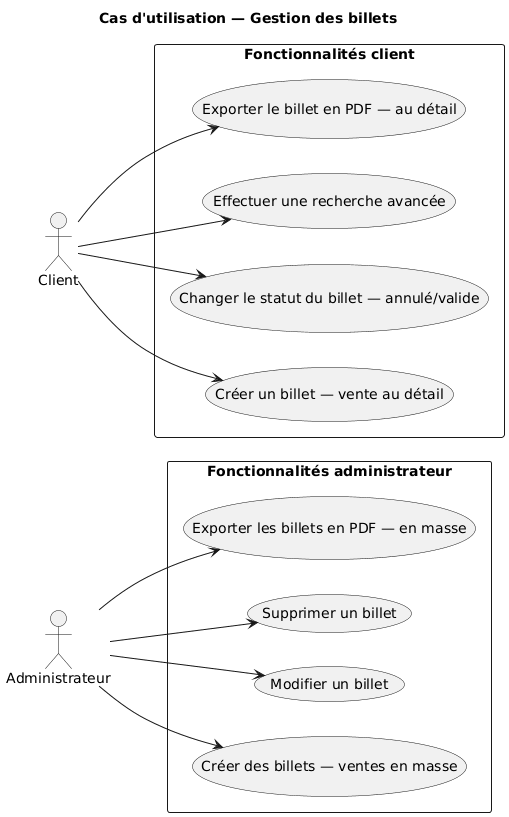

The diagram above was rendered by PlantUML. Its source (embedded in the PNG):
@startuml
title Cas d'utilisation — Gestion des billets

left to right direction

actor "Administrateur" as admin
actor "Client" as cli

rectangle "Fonctionnalités administrateur" {
  (Créer des billets — ventes en masse) as creaMass
  (Modifier un billet) as modif
  (Supprimer un billet) as supp
  (Exporter les billets en PDF — en masse) as exportMass
}

rectangle "Fonctionnalités client" {
  (Créer un billet — vente au détail) as creaDet
  (Changer le statut du billet — annulé/valide) as chg
  (Effectuer une recherche avancée) as rech
  (Exporter le billet en PDF — au détail) as exportDet
}

admin --> creaMass
admin --> modif
admin --> supp
admin --> exportMass

cli --> creaDet
cli --> chg
cli --> rech
cli --> exportDet
@enduml